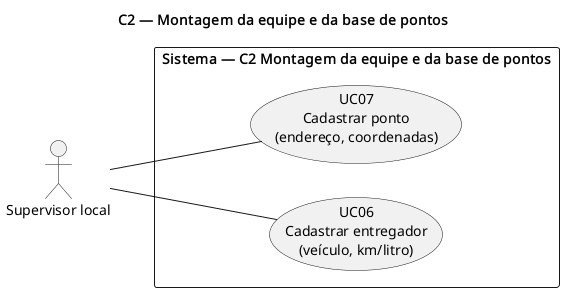

The diagram above was rendered by PlantUML. Its source (embedded in the PNG):
@startuml C2-casos-de-uso
left to right direction
title C2 — Montagem da equipe e da base de pontos

actor "Supervisor local" as SupervisorLocal

rectangle "Sistema — C2 Montagem da equipe e da base de pontos" {
  usecase "UC06\nCadastrar entregador\n(veículo, km/litro)" as UC06
  usecase "UC07\nCadastrar ponto\n(endereço, coordenadas)" as UC07
}

SupervisorLocal -- UC06
SupervisorLocal -- UC07

@enduml